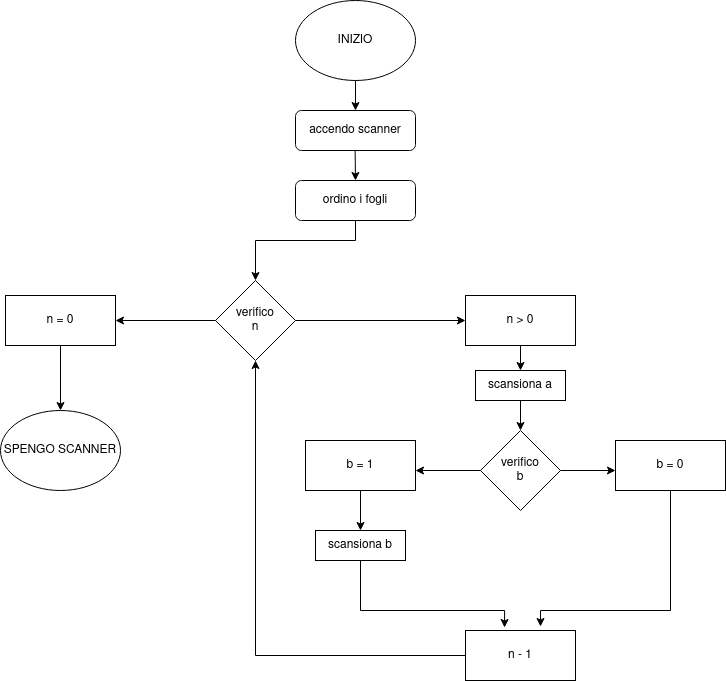

The diagram above was exported from draw.io. Its source (the exported page's mxGraphModel, read from the mxfile embedded in the PNG):
<mxGraphModel dx="1038" dy="493" grid="1" gridSize="10" guides="1" tooltips="1" connect="1" arrows="1" fold="1" page="1" pageScale="1" pageWidth="827" pageHeight="1169" math="0" shadow="0">
  <root>
    <mxCell id="0" />
    <mxCell id="1" parent="0" />
    <mxCell id="1KkqT3r28ifBo0hTVNvR-38" value="" style="endArrow=classic;html=1;rounded=0;exitX=0.5;exitY=1;exitDx=0;exitDy=0;edgeStyle=orthogonalEdgeStyle;entryX=0.355;entryY=-0.06;entryDx=0;entryDy=0;entryPerimeter=0;" edge="1" parent="1" source="1KkqT3r28ifBo0hTVNvR-30" target="1KkqT3r28ifBo0hTVNvR-32">
      <mxGeometry width="50" height="50" relative="1" as="geometry">
        <mxPoint x="420" y="702" as="sourcePoint" />
        <mxPoint x="570" y="660" as="targetPoint" />
        <Array as="points">
          <mxPoint x="425" y="650" />
          <mxPoint x="569" y="650" />
        </Array>
      </mxGeometry>
    </mxCell>
    <mxCell id="DYvDhx2Ot_kIPCJ7wt0e-1" value="INIZIO" style="ellipse;whiteSpace=wrap;html=1;" parent="1" vertex="1">
      <mxGeometry x="360" y="40" width="120" height="80" as="geometry" />
    </mxCell>
    <mxCell id="DYvDhx2Ot_kIPCJ7wt0e-4" value="" style="endArrow=classic;html=1;rounded=0;exitX=0.5;exitY=1;exitDx=0;exitDy=0;" parent="1" source="DYvDhx2Ot_kIPCJ7wt0e-1" edge="1">
      <mxGeometry width="50" height="50" relative="1" as="geometry">
        <mxPoint x="420" y="130" as="sourcePoint" />
        <mxPoint x="420" y="150" as="targetPoint" />
      </mxGeometry>
    </mxCell>
    <mxCell id="DYvDhx2Ot_kIPCJ7wt0e-6" value="" style="endArrow=classic;html=1;rounded=0;exitX=0.5;exitY=1;exitDx=0;exitDy=0;entryX=0.5;entryY=0;entryDx=0;entryDy=0;" parent="1" edge="1">
      <mxGeometry width="50" height="50" relative="1" as="geometry">
        <mxPoint x="419.5" y="180" as="sourcePoint" />
        <mxPoint x="420" y="220" as="targetPoint" />
      </mxGeometry>
    </mxCell>
    <mxCell id="1KkqT3r28ifBo0hTVNvR-1" value="accendo scanner" style="rounded=1;whiteSpace=wrap;html=1;" vertex="1" parent="1">
      <mxGeometry x="360" y="150" width="120" height="40" as="geometry" />
    </mxCell>
    <mxCell id="1KkqT3r28ifBo0hTVNvR-3" value="ordino i fogli" style="rounded=1;whiteSpace=wrap;html=1;" vertex="1" parent="1">
      <mxGeometry x="360" y="220" width="120" height="40" as="geometry" />
    </mxCell>
    <mxCell id="1KkqT3r28ifBo0hTVNvR-8" value="&lt;div&gt;verifico&lt;/div&gt;&lt;div&gt;n&lt;br&gt;&lt;/div&gt;" style="rhombus;whiteSpace=wrap;html=1;" vertex="1" parent="1">
      <mxGeometry x="280" y="320" width="80" height="80" as="geometry" />
    </mxCell>
    <mxCell id="1KkqT3r28ifBo0hTVNvR-10" value="" style="endArrow=none;html=1;rounded=0;entryX=0.5;entryY=1;entryDx=0;entryDy=0;" edge="1" parent="1" target="1KkqT3r28ifBo0hTVNvR-3">
      <mxGeometry width="50" height="50" relative="1" as="geometry">
        <mxPoint x="420" y="280" as="sourcePoint" />
        <mxPoint x="440" y="280" as="targetPoint" />
      </mxGeometry>
    </mxCell>
    <mxCell id="1KkqT3r28ifBo0hTVNvR-11" value="" style="endArrow=none;html=1;rounded=0;" edge="1" parent="1">
      <mxGeometry width="50" height="50" relative="1" as="geometry">
        <mxPoint x="320" y="280" as="sourcePoint" />
        <mxPoint x="420" y="280" as="targetPoint" />
      </mxGeometry>
    </mxCell>
    <mxCell id="1KkqT3r28ifBo0hTVNvR-12" value="" style="endArrow=classic;html=1;rounded=0;entryX=0.5;entryY=0;entryDx=0;entryDy=0;" edge="1" parent="1" target="1KkqT3r28ifBo0hTVNvR-8">
      <mxGeometry width="50" height="50" relative="1" as="geometry">
        <mxPoint x="320" y="280" as="sourcePoint" />
        <mxPoint x="440" y="280" as="targetPoint" />
      </mxGeometry>
    </mxCell>
    <mxCell id="1KkqT3r28ifBo0hTVNvR-13" value="n = 0" style="rounded=0;whiteSpace=wrap;html=1;" vertex="1" parent="1">
      <mxGeometry x="70" y="335" width="110" height="50" as="geometry" />
    </mxCell>
    <mxCell id="1KkqT3r28ifBo0hTVNvR-14" value="" style="endArrow=classic;html=1;rounded=0;exitX=0;exitY=0.5;exitDx=0;exitDy=0;entryX=1;entryY=0.5;entryDx=0;entryDy=0;" edge="1" parent="1" source="1KkqT3r28ifBo0hTVNvR-8" target="1KkqT3r28ifBo0hTVNvR-13">
      <mxGeometry width="50" height="50" relative="1" as="geometry">
        <mxPoint x="390" y="380" as="sourcePoint" />
        <mxPoint x="440" y="330" as="targetPoint" />
      </mxGeometry>
    </mxCell>
    <mxCell id="1KkqT3r28ifBo0hTVNvR-16" value="n &amp;gt; 0" style="rounded=0;whiteSpace=wrap;html=1;" vertex="1" parent="1">
      <mxGeometry x="530" y="335" width="110" height="50" as="geometry" />
    </mxCell>
    <mxCell id="1KkqT3r28ifBo0hTVNvR-17" value="" style="endArrow=classic;html=1;rounded=0;exitX=1;exitY=0.5;exitDx=0;exitDy=0;" edge="1" parent="1" source="1KkqT3r28ifBo0hTVNvR-8">
      <mxGeometry width="50" height="50" relative="1" as="geometry">
        <mxPoint x="390" y="380" as="sourcePoint" />
        <mxPoint x="530" y="360" as="targetPoint" />
      </mxGeometry>
    </mxCell>
    <mxCell id="1KkqT3r28ifBo0hTVNvR-19" value="SPENGO SCANNER" style="ellipse;whiteSpace=wrap;html=1;" vertex="1" parent="1">
      <mxGeometry x="65" y="450" width="120" height="80" as="geometry" />
    </mxCell>
    <mxCell id="1KkqT3r28ifBo0hTVNvR-20" value="" style="endArrow=classic;html=1;rounded=0;exitX=0.5;exitY=1;exitDx=0;exitDy=0;entryX=0.5;entryY=0;entryDx=0;entryDy=0;" edge="1" parent="1" source="1KkqT3r28ifBo0hTVNvR-13" target="1KkqT3r28ifBo0hTVNvR-19">
      <mxGeometry width="50" height="50" relative="1" as="geometry">
        <mxPoint x="390" y="430" as="sourcePoint" />
        <mxPoint x="440" y="380" as="targetPoint" />
      </mxGeometry>
    </mxCell>
    <mxCell id="1KkqT3r28ifBo0hTVNvR-21" value="scansiona a" style="rounded=0;whiteSpace=wrap;html=1;" vertex="1" parent="1">
      <mxGeometry x="540" y="410" width="90" height="30" as="geometry" />
    </mxCell>
    <mxCell id="1KkqT3r28ifBo0hTVNvR-22" value="" style="endArrow=classic;html=1;rounded=0;exitX=0.5;exitY=1;exitDx=0;exitDy=0;entryX=0.5;entryY=0;entryDx=0;entryDy=0;" edge="1" parent="1" source="1KkqT3r28ifBo0hTVNvR-16" target="1KkqT3r28ifBo0hTVNvR-21">
      <mxGeometry width="50" height="50" relative="1" as="geometry">
        <mxPoint x="390" y="430" as="sourcePoint" />
        <mxPoint x="440" y="380" as="targetPoint" />
      </mxGeometry>
    </mxCell>
    <mxCell id="1KkqT3r28ifBo0hTVNvR-23" value="&lt;div&gt;verifico &lt;br&gt;&lt;/div&gt;&lt;div&gt;b&lt;br&gt;&lt;/div&gt;" style="rhombus;whiteSpace=wrap;html=1;" vertex="1" parent="1">
      <mxGeometry x="545" y="470" width="80" height="80" as="geometry" />
    </mxCell>
    <mxCell id="1KkqT3r28ifBo0hTVNvR-24" value="" style="endArrow=classic;html=1;rounded=0;exitX=0.5;exitY=1;exitDx=0;exitDy=0;entryX=0.5;entryY=0;entryDx=0;entryDy=0;" edge="1" parent="1" source="1KkqT3r28ifBo0hTVNvR-21" target="1KkqT3r28ifBo0hTVNvR-23">
      <mxGeometry width="50" height="50" relative="1" as="geometry">
        <mxPoint x="390" y="430" as="sourcePoint" />
        <mxPoint x="440" y="380" as="targetPoint" />
      </mxGeometry>
    </mxCell>
    <mxCell id="1KkqT3r28ifBo0hTVNvR-27" value="b = 1" style="rounded=0;whiteSpace=wrap;html=1;" vertex="1" parent="1">
      <mxGeometry x="370" y="480" width="110" height="50" as="geometry" />
    </mxCell>
    <mxCell id="1KkqT3r28ifBo0hTVNvR-30" value="scansiona b" style="rounded=0;whiteSpace=wrap;html=1;" vertex="1" parent="1">
      <mxGeometry x="380" y="570" width="90" height="30" as="geometry" />
    </mxCell>
    <mxCell id="1KkqT3r28ifBo0hTVNvR-31" value="" style="endArrow=classic;html=1;rounded=0;exitX=0.5;exitY=1;exitDx=0;exitDy=0;entryX=0.5;entryY=0;entryDx=0;entryDy=0;" edge="1" parent="1" source="1KkqT3r28ifBo0hTVNvR-27" target="1KkqT3r28ifBo0hTVNvR-30">
      <mxGeometry width="50" height="50" relative="1" as="geometry">
        <mxPoint x="380" y="500" as="sourcePoint" />
        <mxPoint x="430" y="450" as="targetPoint" />
      </mxGeometry>
    </mxCell>
    <mxCell id="1KkqT3r28ifBo0hTVNvR-32" value="n - 1" style="rounded=0;whiteSpace=wrap;html=1;" vertex="1" parent="1">
      <mxGeometry x="530" y="670" width="110" height="50" as="geometry" />
    </mxCell>
    <mxCell id="1KkqT3r28ifBo0hTVNvR-39" value="b = 0" style="rounded=0;whiteSpace=wrap;html=1;" vertex="1" parent="1">
      <mxGeometry x="680" y="480" width="110" height="50" as="geometry" />
    </mxCell>
    <mxCell id="1KkqT3r28ifBo0hTVNvR-40" value="" style="endArrow=classic;html=1;rounded=0;exitX=0.5;exitY=1;exitDx=0;exitDy=0;entryX=0.682;entryY=-0.08;entryDx=0;entryDy=0;entryPerimeter=0;" edge="1" parent="1" source="1KkqT3r28ifBo0hTVNvR-39" target="1KkqT3r28ifBo0hTVNvR-32">
      <mxGeometry width="50" height="50" relative="1" as="geometry">
        <mxPoint x="380" y="620" as="sourcePoint" />
        <mxPoint x="430" y="570" as="targetPoint" />
        <Array as="points">
          <mxPoint x="735" y="650" />
          <mxPoint x="605" y="650" />
        </Array>
      </mxGeometry>
    </mxCell>
    <mxCell id="1KkqT3r28ifBo0hTVNvR-42" value="" style="endArrow=classic;html=1;rounded=0;exitX=0;exitY=0.5;exitDx=0;exitDy=0;entryX=1;entryY=0.6;entryDx=0;entryDy=0;entryPerimeter=0;" edge="1" parent="1" source="1KkqT3r28ifBo0hTVNvR-23" target="1KkqT3r28ifBo0hTVNvR-27">
      <mxGeometry width="50" height="50" relative="1" as="geometry">
        <mxPoint x="380" y="620" as="sourcePoint" />
        <mxPoint x="490" y="510" as="targetPoint" />
      </mxGeometry>
    </mxCell>
    <mxCell id="1KkqT3r28ifBo0hTVNvR-43" value="" style="endArrow=classic;html=1;rounded=0;entryX=0;entryY=0.6;entryDx=0;entryDy=0;entryPerimeter=0;exitX=1;exitY=0.5;exitDx=0;exitDy=0;" edge="1" parent="1" source="1KkqT3r28ifBo0hTVNvR-23" target="1KkqT3r28ifBo0hTVNvR-39">
      <mxGeometry width="50" height="50" relative="1" as="geometry">
        <mxPoint x="630" y="510" as="sourcePoint" />
        <mxPoint x="670" y="510" as="targetPoint" />
      </mxGeometry>
    </mxCell>
    <mxCell id="1KkqT3r28ifBo0hTVNvR-44" value="" style="endArrow=classic;html=1;rounded=0;exitX=0;exitY=0.5;exitDx=0;exitDy=0;entryX=0.5;entryY=1;entryDx=0;entryDy=0;" edge="1" parent="1" source="1KkqT3r28ifBo0hTVNvR-32" target="1KkqT3r28ifBo0hTVNvR-8">
      <mxGeometry width="50" height="50" relative="1" as="geometry">
        <mxPoint x="380" y="620" as="sourcePoint" />
        <mxPoint x="430" y="570" as="targetPoint" />
        <Array as="points">
          <mxPoint x="320" y="695" />
        </Array>
      </mxGeometry>
    </mxCell>
  </root>
</mxGraphModel>